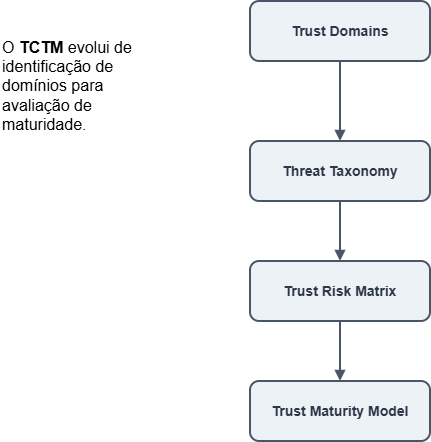

The diagram above was exported from draw.io. Its source (the exported page's mxGraphModel, read from the mxfile embedded in the PNG):
<mxGraphModel dx="1030" dy="527" grid="1" gridSize="10" guides="1" tooltips="1" connect="1" arrows="1" fold="1" page="1" pageScale="1" pageWidth="827" pageHeight="1169" math="0" shadow="0">
  <root>
    <mxCell id="0" />
    <mxCell id="1" parent="0" />
    <mxCell id="r4a4P4o8Lp1Dc0Vazql4-3" parent="1" style="rounded=1;whiteSpace=wrap;html=1;fillColor=#edf2f7;strokeColor=#4a5568;fontColor=#2d3748;fontSize=14;strokeWidth=2;" value="&lt;b&gt;Trust Domains&lt;/b&gt;" vertex="1">
      <mxGeometry height="60" width="180" x="310" y="110" as="geometry" />
    </mxCell>
    <mxCell id="r4a4P4o8Lp1Dc0Vazql4-4" parent="1" style="rounded=1;whiteSpace=wrap;html=1;fillColor=#edf2f7;strokeColor=#4a5568;fontColor=#2d3748;fontSize=14;strokeWidth=2;" value="&lt;b&gt;Threat Taxonomy&lt;/b&gt;" vertex="1">
      <mxGeometry height="60" width="180" x="310" y="250" as="geometry" />
    </mxCell>
    <mxCell id="r4a4P4o8Lp1Dc0Vazql4-5" parent="1" style="rounded=1;whiteSpace=wrap;html=1;fillColor=#edf2f7;strokeColor=#4a5568;fontColor=#2d3748;fontSize=14;strokeWidth=2;" value="&lt;b&gt;Trust Risk Matrix&lt;/b&gt;" vertex="1">
      <mxGeometry height="60" width="180" x="310" y="370" as="geometry" />
    </mxCell>
    <mxCell id="r4a4P4o8Lp1Dc0Vazql4-6" parent="1" style="rounded=1;whiteSpace=wrap;html=1;fillColor=#edf2f7;strokeColor=#4a5568;fontColor=#2d3748;fontSize=14;strokeWidth=2;" value="&lt;b&gt;Trust Maturity Model&lt;/b&gt;" vertex="1">
      <mxGeometry height="60" width="180" x="310" y="490" as="geometry" />
    </mxCell>
    <mxCell id="r4a4P4o8Lp1Dc0Vazql4-7" edge="1" parent="1" source="r4a4P4o8Lp1Dc0Vazql4-3" style="edgeStyle=orthogonalEdgeStyle;rounded=1;html=1;strokeColor=#4a5568;strokeWidth=2;endArrow=block;endFill=1;" target="r4a4P4o8Lp1Dc0Vazql4-4">
      <mxGeometry relative="1" as="geometry" />
    </mxCell>
    <mxCell id="r4a4P4o8Lp1Dc0Vazql4-8" edge="1" parent="1" source="r4a4P4o8Lp1Dc0Vazql4-4" style="edgeStyle=orthogonalEdgeStyle;rounded=1;html=1;strokeColor=#4a5568;strokeWidth=2;endArrow=block;endFill=1;" target="r4a4P4o8Lp1Dc0Vazql4-5">
      <mxGeometry relative="1" as="geometry" />
    </mxCell>
    <mxCell id="r4a4P4o8Lp1Dc0Vazql4-9" edge="1" parent="1" source="r4a4P4o8Lp1Dc0Vazql4-5" style="edgeStyle=orthogonalEdgeStyle;rounded=1;html=1;strokeColor=#4a5568;strokeWidth=2;endArrow=block;endFill=1;" target="r4a4P4o8Lp1Dc0Vazql4-6">
      <mxGeometry relative="1" as="geometry" />
    </mxCell>
    <mxCell id="r4a4P4o8Lp1Dc0Vazql4-10" parent="1" style="text;whiteSpace=wrap;html=1;" value="&lt;font style=&quot;font-size: 16px;&quot;&gt;O &lt;b&gt;TCTM&lt;/b&gt; evolui de identificação de domínios para avaliação de maturidade.&lt;/font&gt;" vertex="1">
      <mxGeometry height="160" width="160" x="60" y="140" as="geometry" />
    </mxCell>
  </root>
</mxGraphModel>